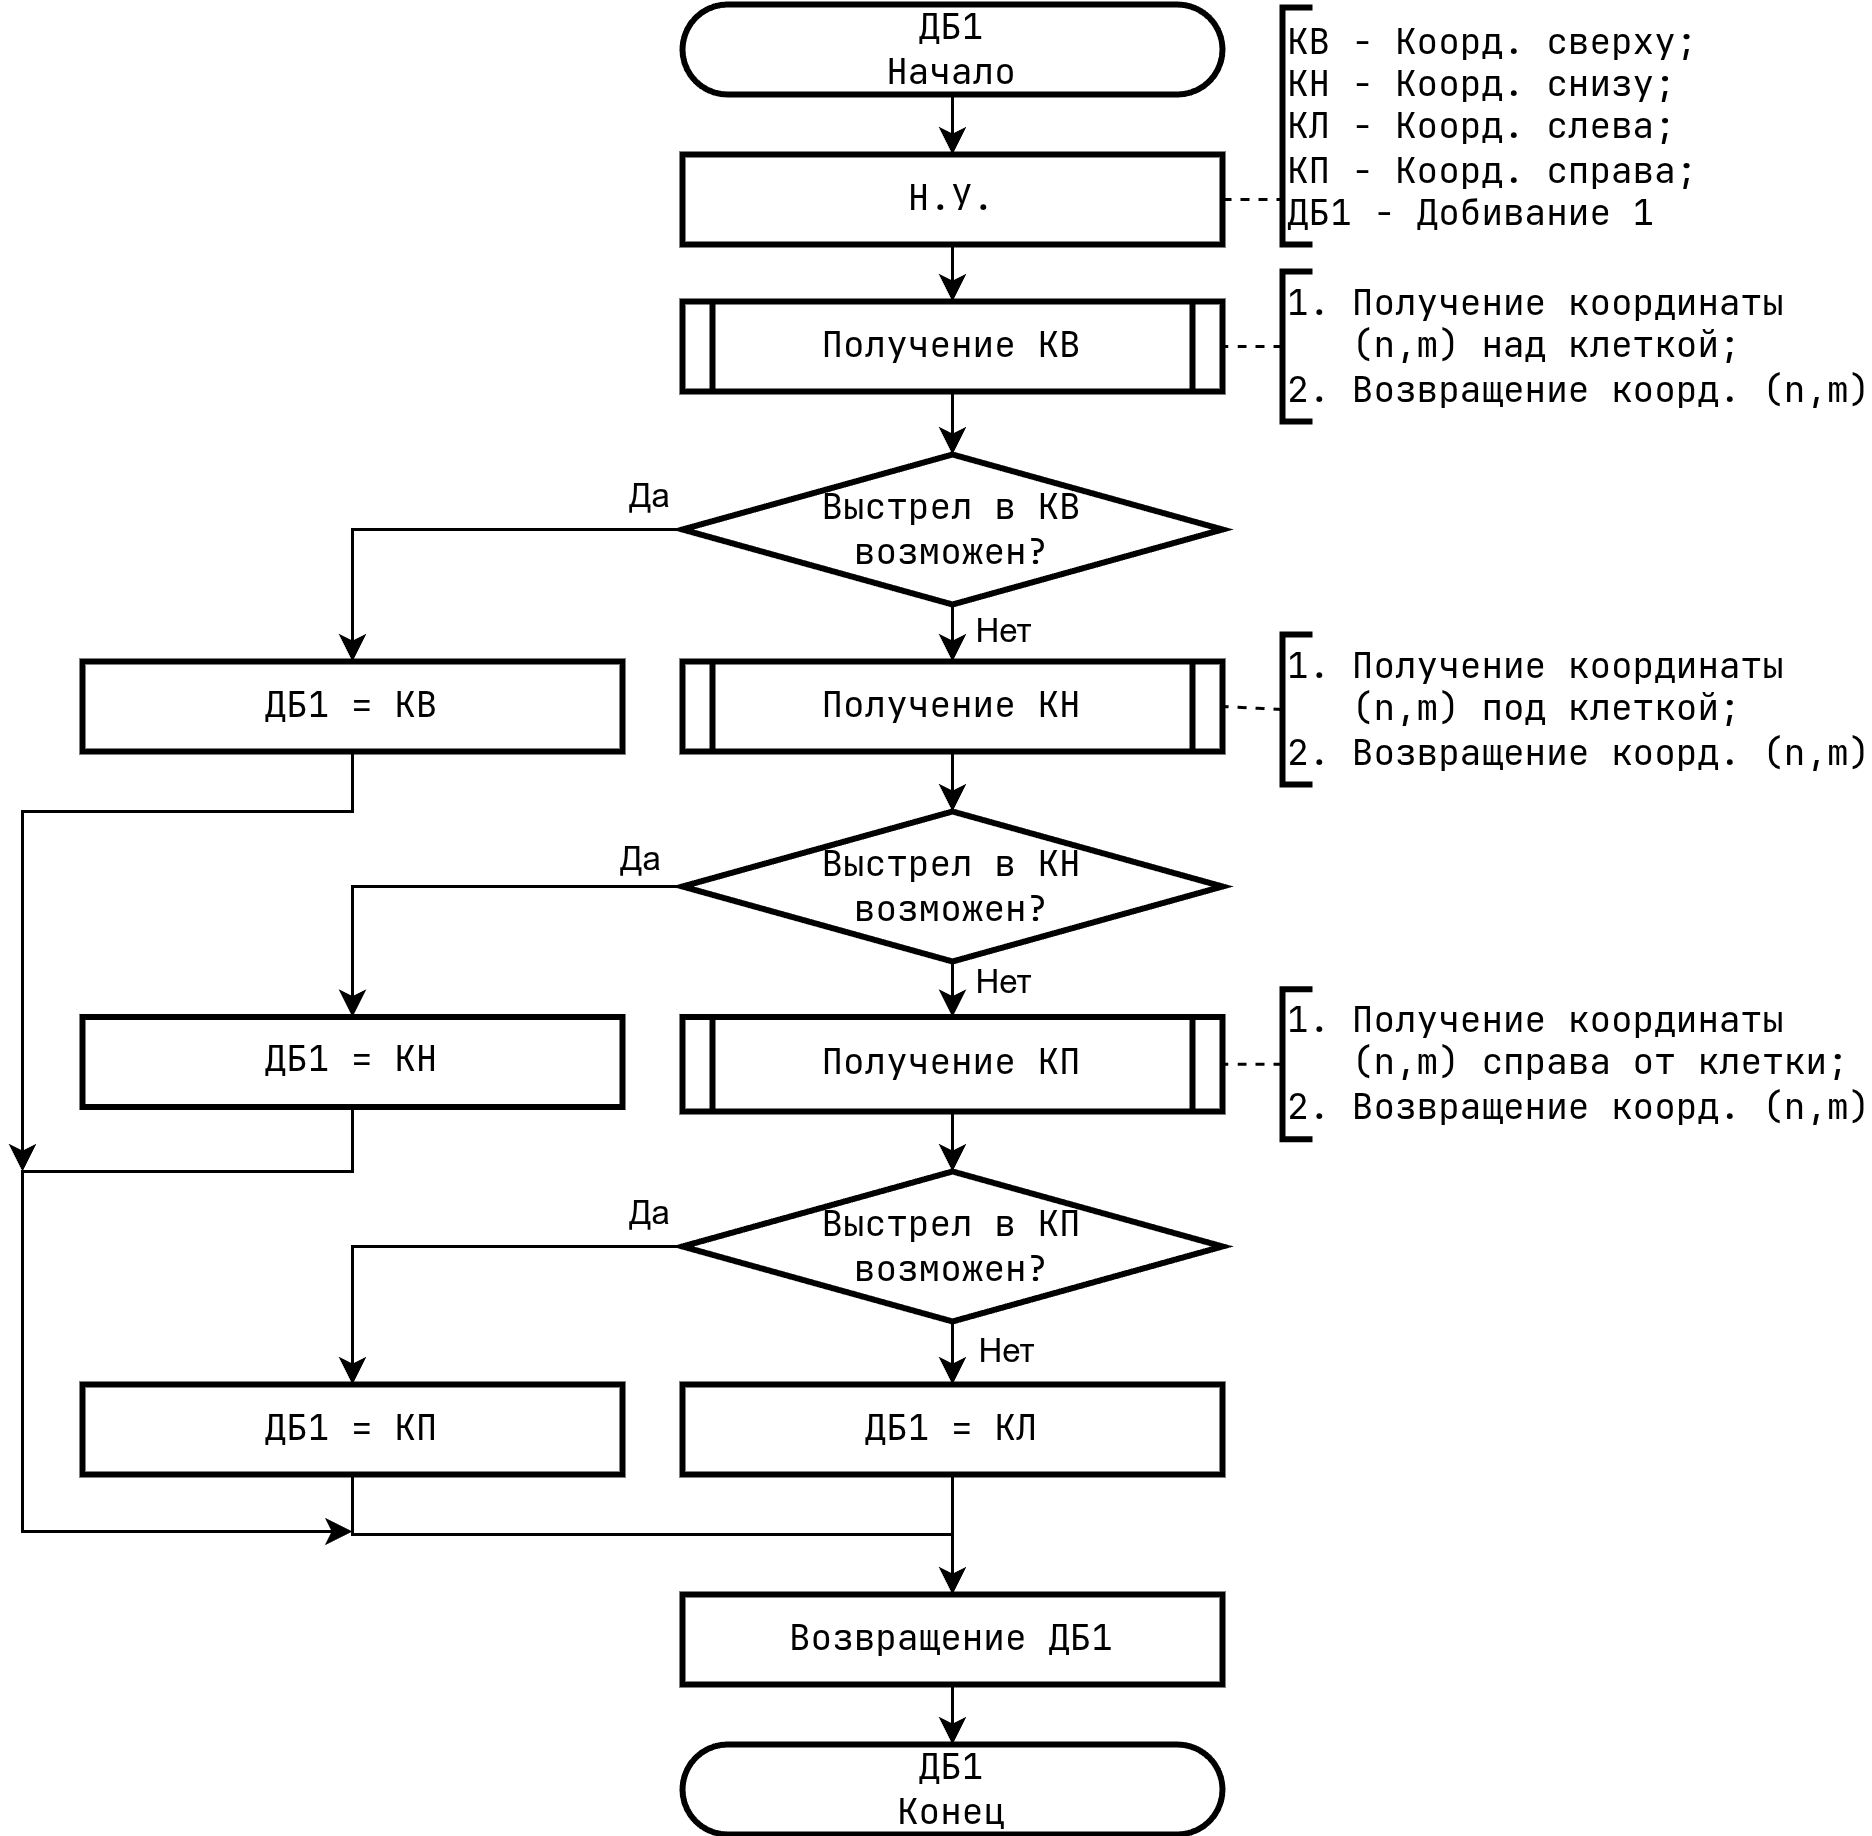

The diagram above was exported from draw.io. Its source (the exported page's mxGraphModel, read from the mxfile embedded in the PNG):
<mxGraphModel dx="2816" dy="1200" grid="1" gridSize="10" guides="1" tooltips="1" connect="1" arrows="1" fold="1" page="1" pageScale="1" pageWidth="827" pageHeight="1169" math="0" shadow="0">
  <root>
    <mxCell id="0" />
    <mxCell id="1" parent="0" />
    <mxCell id="2" edge="1" parent="1" source="3" style="edgeStyle=orthogonalEdgeStyle;rounded=0;orthogonalLoop=1;jettySize=auto;html=1;exitX=0.5;exitY=1;exitDx=0;exitDy=0;entryX=0.5;entryY=0;entryDx=0;entryDy=0;" target="6">
      <mxGeometry relative="1" as="geometry" />
    </mxCell>
    <mxCell id="3" parent="1" style="rounded=1;whiteSpace=wrap;html=1;arcSize=50;fontFamily=JetBrainsMono Nerd Font;fontStyle=0;fontSize=12;strokeWidth=2;" value="ДБ1&lt;br&gt;Начало" vertex="1">
      <mxGeometry height="30" width="180" x="1420" y="11" as="geometry" />
    </mxCell>
    <mxCell id="4" parent="1" style="rounded=1;whiteSpace=wrap;html=1;arcSize=50;fontFamily=JetBrainsMono Nerd Font;fontStyle=0;fontSize=12;strokeWidth=2;" value="ДБ1&lt;br&gt;Конец" vertex="1">
      <mxGeometry height="30" width="180" x="1420" y="591" as="geometry" />
    </mxCell>
    <mxCell id="5" edge="1" parent="1" source="6" style="edgeStyle=orthogonalEdgeStyle;rounded=0;orthogonalLoop=1;jettySize=auto;html=1;exitX=0.5;exitY=1;exitDx=0;exitDy=0;entryX=0.5;entryY=0;entryDx=0;entryDy=0;" target="7">
      <mxGeometry relative="1" as="geometry" />
    </mxCell>
    <mxCell id="6" parent="1" style="rounded=0;whiteSpace=wrap;html=1;strokeWidth=2;fontFamily=JetBrainsMono Nerd Font;fontSize=12;" value="Н.У." vertex="1">
      <mxGeometry height="30" width="180" x="1420" y="61" as="geometry" />
    </mxCell>
    <mxCell id="7" parent="1" style="shape=process;whiteSpace=wrap;html=1;backgroundOutline=1;strokeWidth=2;size=0.05555555555555555;fontSize=12;fontFamily=JetBrainsMono Nerd Font;" value="Получение КВ" vertex="1">
      <mxGeometry height="30" width="180" x="1420" y="110" as="geometry" />
    </mxCell>
    <mxCell id="8" edge="1" parent="1" source="12" style="edgeStyle=orthogonalEdgeStyle;rounded=0;orthogonalLoop=1;jettySize=auto;html=1;exitX=0.5;exitY=1;exitDx=0;exitDy=0;exitPerimeter=0;entryX=0.5;entryY=0;entryDx=0;entryDy=0;" target="16">
      <mxGeometry relative="1" as="geometry" />
    </mxCell>
    <mxCell id="9" connectable="0" parent="8" style="edgeLabel;html=1;align=center;verticalAlign=middle;resizable=0;points=[];" value="Нет" vertex="1">
      <mxGeometry relative="1" x="0.1565" as="geometry">
        <mxPoint x="16" y="-3" as="offset" />
      </mxGeometry>
    </mxCell>
    <mxCell id="10" edge="1" parent="1" source="12" style="edgeStyle=orthogonalEdgeStyle;rounded=0;orthogonalLoop=1;jettySize=auto;html=1;exitX=0;exitY=0.5;exitDx=0;exitDy=0;exitPerimeter=0;entryX=0.5;entryY=0;entryDx=0;entryDy=0;" target="35">
      <mxGeometry relative="1" as="geometry" />
    </mxCell>
    <mxCell id="11" connectable="0" parent="10" style="edgeLabel;html=1;align=center;verticalAlign=middle;resizable=0;points=[];" value="Да" vertex="1">
      <mxGeometry relative="1" x="-0.784" y="-1" as="geometry">
        <mxPoint x="5" y="-11" as="offset" />
      </mxGeometry>
    </mxCell>
    <mxCell id="12" parent="1" style="strokeWidth=2;html=1;shape=mxgraph.flowchart.decision;whiteSpace=wrap;fontFamily=JetBrainsMono Nerd Font;fontSize=12;" value="Выстрел в КВ&lt;br&gt;возможен?" vertex="1">
      <mxGeometry height="50" width="180" x="1420" y="161" as="geometry" />
    </mxCell>
    <mxCell id="13" parent="1" style="strokeWidth=2;html=1;shape=mxgraph.flowchart.annotation_1;align=left;pointerEvents=1;fontFamily=JetBrainsMono Nerd Font;" value="КВ - Коорд. сверху;&lt;br&gt;КН - Коорд. снизу;&lt;br&gt;КЛ - Коорд. слева;&lt;br&gt;КП - Коорд. справа;&lt;br&gt;ДБ1 - Добивание 1" vertex="1">
      <mxGeometry height="79" width="10" x="1620" y="12" as="geometry" />
    </mxCell>
    <mxCell id="14" edge="1" parent="1" source="6" style="edgeStyle=orthogonalEdgeStyle;rounded=0;orthogonalLoop=1;jettySize=auto;html=1;exitX=1;exitY=0.5;exitDx=0;exitDy=0;entryX=0;entryY=0.5;entryDx=0;entryDy=0;entryPerimeter=0;dashed=1;endArrow=none;endFill=0;" target="13">
      <mxGeometry relative="1" as="geometry" />
    </mxCell>
    <mxCell id="15" edge="1" parent="1" source="7" style="edgeStyle=orthogonalEdgeStyle;rounded=0;orthogonalLoop=1;jettySize=auto;html=1;exitX=0.5;exitY=1;exitDx=0;exitDy=0;entryX=0.5;entryY=0;entryDx=0;entryDy=0;entryPerimeter=0;" target="12">
      <mxGeometry relative="1" as="geometry" />
    </mxCell>
    <mxCell id="16" parent="1" style="shape=process;whiteSpace=wrap;html=1;backgroundOutline=1;strokeWidth=2;size=0.05555555555555555;fontSize=12;fontFamily=JetBrainsMono Nerd Font;" value="Получение КН" vertex="1">
      <mxGeometry height="30" width="180" x="1420" y="230" as="geometry" />
    </mxCell>
    <mxCell id="17" edge="1" parent="1" source="21" style="edgeStyle=orthogonalEdgeStyle;rounded=0;orthogonalLoop=1;jettySize=auto;html=1;exitX=0.5;exitY=1;exitDx=0;exitDy=0;exitPerimeter=0;entryX=0.5;entryY=0;entryDx=0;entryDy=0;" target="23">
      <mxGeometry relative="1" as="geometry" />
    </mxCell>
    <mxCell id="18" connectable="0" parent="17" style="edgeLabel;html=1;align=center;verticalAlign=middle;resizable=0;points=[];" value="Нет" vertex="1">
      <mxGeometry relative="1" x="-0.1581" as="geometry">
        <mxPoint x="16" y="-1" as="offset" />
      </mxGeometry>
    </mxCell>
    <mxCell id="19" edge="1" parent="1" source="21" style="edgeStyle=orthogonalEdgeStyle;rounded=0;orthogonalLoop=1;jettySize=auto;html=1;exitX=0;exitY=0.5;exitDx=0;exitDy=0;exitPerimeter=0;entryX=0.5;entryY=0;entryDx=0;entryDy=0;" target="37">
      <mxGeometry relative="1" as="geometry" />
    </mxCell>
    <mxCell id="20" connectable="0" parent="19" style="edgeLabel;html=1;align=center;verticalAlign=middle;resizable=0;points=[];" value="Да" vertex="1">
      <mxGeometry relative="1" x="-0.8148" y="-2" as="geometry">
        <mxPoint y="-8" as="offset" />
      </mxGeometry>
    </mxCell>
    <mxCell id="21" parent="1" style="strokeWidth=2;html=1;shape=mxgraph.flowchart.decision;whiteSpace=wrap;fontFamily=JetBrainsMono Nerd Font;fontSize=12;" value="Выстрел в КН&lt;br&gt;возможен?" vertex="1">
      <mxGeometry height="50" width="180" x="1420" y="280" as="geometry" />
    </mxCell>
    <mxCell id="22" edge="1" parent="1" source="16" style="edgeStyle=orthogonalEdgeStyle;rounded=0;orthogonalLoop=1;jettySize=auto;html=1;exitX=0.5;exitY=1;exitDx=0;exitDy=0;entryX=0.5;entryY=0;entryDx=0;entryDy=0;entryPerimeter=0;" target="21">
      <mxGeometry relative="1" as="geometry" />
    </mxCell>
    <mxCell id="23" parent="1" style="shape=process;whiteSpace=wrap;html=1;backgroundOutline=1;strokeWidth=2;size=0.05555555555555555;fontSize=12;fontFamily=JetBrainsMono Nerd Font;" value="Получение КП" vertex="1">
      <mxGeometry height="31.5" width="180" x="1420" y="348.5" as="geometry" />
    </mxCell>
    <mxCell id="24" edge="1" parent="1" source="28" style="edgeStyle=orthogonalEdgeStyle;rounded=0;orthogonalLoop=1;jettySize=auto;html=1;exitX=0.5;exitY=1;exitDx=0;exitDy=0;exitPerimeter=0;entryX=0.5;entryY=0;entryDx=0;entryDy=0;" target="31">
      <mxGeometry relative="1" as="geometry" />
    </mxCell>
    <mxCell id="25" connectable="0" parent="24" style="edgeLabel;html=1;align=center;verticalAlign=middle;resizable=0;points=[];" value="Нет" vertex="1">
      <mxGeometry relative="1" x="-0.5004" y="-2" as="geometry">
        <mxPoint x="19" y="4" as="offset" />
      </mxGeometry>
    </mxCell>
    <mxCell id="26" edge="1" parent="1" source="28" style="edgeStyle=orthogonalEdgeStyle;rounded=0;orthogonalLoop=1;jettySize=auto;html=1;exitX=0;exitY=0.5;exitDx=0;exitDy=0;exitPerimeter=0;entryX=0.5;entryY=0;entryDx=0;entryDy=0;" target="39">
      <mxGeometry relative="1" as="geometry" />
    </mxCell>
    <mxCell id="27" connectable="0" parent="26" style="edgeLabel;html=1;align=center;verticalAlign=middle;resizable=0;points=[];" value="Да" vertex="1">
      <mxGeometry relative="1" x="-0.8548" y="1" as="geometry">
        <mxPoint y="-13" as="offset" />
      </mxGeometry>
    </mxCell>
    <mxCell id="28" parent="1" style="strokeWidth=2;html=1;shape=mxgraph.flowchart.decision;whiteSpace=wrap;fontFamily=JetBrainsMono Nerd Font;fontSize=12;" value="Выстрел в КП&lt;br&gt;возможен?" vertex="1">
      <mxGeometry height="50" width="180" x="1420" y="399.9948484848485" as="geometry" />
    </mxCell>
    <mxCell id="29" edge="1" parent="1" source="23" style="edgeStyle=orthogonalEdgeStyle;rounded=0;orthogonalLoop=1;jettySize=auto;html=1;exitX=0.5;exitY=1;exitDx=0;exitDy=0;entryX=0.5;entryY=0;entryDx=0;entryDy=0;entryPerimeter=0;" target="28">
      <mxGeometry relative="1" as="geometry" />
    </mxCell>
    <mxCell id="30" edge="1" parent="1" source="31" style="edgeStyle=orthogonalEdgeStyle;rounded=0;orthogonalLoop=1;jettySize=auto;html=1;exitX=0.5;exitY=1;exitDx=0;exitDy=0;entryX=0.5;entryY=0;entryDx=0;entryDy=0;" target="33">
      <mxGeometry relative="1" as="geometry" />
    </mxCell>
    <mxCell id="31" parent="1" style="rounded=0;whiteSpace=wrap;html=1;strokeWidth=2;fontFamily=JetBrainsMono Nerd Font;fontSize=12;" value="ДБ1 = КЛ" vertex="1">
      <mxGeometry height="30" width="180" x="1420" y="471" as="geometry" />
    </mxCell>
    <mxCell id="32" edge="1" parent="1" source="33" style="edgeStyle=orthogonalEdgeStyle;rounded=0;orthogonalLoop=1;jettySize=auto;html=1;exitX=0.5;exitY=1;exitDx=0;exitDy=0;entryX=0.5;entryY=0;entryDx=0;entryDy=0;" target="4">
      <mxGeometry relative="1" as="geometry" />
    </mxCell>
    <mxCell id="33" parent="1" style="rounded=0;whiteSpace=wrap;html=1;strokeWidth=2;fontFamily=JetBrainsMono Nerd Font;fontSize=12;" value="Возвращение ДБ1" vertex="1">
      <mxGeometry height="30" width="180" x="1420" y="541" as="geometry" />
    </mxCell>
    <mxCell id="34" edge="1" parent="1" source="35" style="edgeStyle=orthogonalEdgeStyle;rounded=0;orthogonalLoop=1;jettySize=auto;html=1;exitX=0.5;exitY=1;exitDx=0;exitDy=0;">
      <mxGeometry relative="1" as="geometry">
        <Array as="points">
          <mxPoint x="1310" y="280" />
          <mxPoint x="1200" y="280" />
        </Array>
        <mxPoint x="1200" y="400" as="targetPoint" />
      </mxGeometry>
    </mxCell>
    <mxCell id="35" parent="1" style="rounded=0;whiteSpace=wrap;html=1;strokeWidth=2;fontFamily=JetBrainsMono Nerd Font;fontSize=12;" value="ДБ1 = КВ" vertex="1">
      <mxGeometry height="30" width="180" x="1220" y="230" as="geometry" />
    </mxCell>
    <mxCell id="36" edge="1" parent="1" source="37" style="edgeStyle=orthogonalEdgeStyle;rounded=0;orthogonalLoop=1;jettySize=auto;html=1;exitX=0.5;exitY=1;exitDx=0;exitDy=0;">
      <mxGeometry relative="1" as="geometry">
        <Array as="points">
          <mxPoint x="1310" y="400" />
          <mxPoint x="1200" y="400" />
          <mxPoint x="1200" y="520" />
        </Array>
        <mxPoint x="1310" y="520" as="targetPoint" />
      </mxGeometry>
    </mxCell>
    <mxCell id="37" parent="1" style="rounded=0;whiteSpace=wrap;html=1;strokeWidth=2;fontFamily=JetBrainsMono Nerd Font;fontSize=12;" value="ДБ1 = КН" vertex="1">
      <mxGeometry height="30" width="180" x="1220" y="348.5" as="geometry" />
    </mxCell>
    <mxCell id="38" edge="1" parent="1" source="39" style="edgeStyle=orthogonalEdgeStyle;rounded=0;orthogonalLoop=1;jettySize=auto;html=1;exitX=0.5;exitY=1;exitDx=0;exitDy=0;entryX=0.5;entryY=0;entryDx=0;entryDy=0;" target="33">
      <mxGeometry relative="1" as="geometry">
        <Array as="points">
          <mxPoint x="1310" y="521" />
          <mxPoint x="1510" y="521" />
        </Array>
      </mxGeometry>
    </mxCell>
    <mxCell id="39" parent="1" style="rounded=0;whiteSpace=wrap;html=1;strokeWidth=2;fontFamily=JetBrainsMono Nerd Font;fontSize=12;" value="ДБ1 = КП" vertex="1">
      <mxGeometry height="30" width="180" x="1220" y="471" as="geometry" />
    </mxCell>
    <mxCell id="40" edge="1" parent="1" source="41" style="rounded=0;orthogonalLoop=1;jettySize=auto;html=1;exitX=0;exitY=0.5;exitDx=0;exitDy=0;exitPerimeter=0;entryX=1;entryY=0.5;entryDx=0;entryDy=0;dashed=1;endArrow=none;endFill=0;" target="7">
      <mxGeometry relative="1" as="geometry" />
    </mxCell>
    <mxCell id="41" parent="1" style="strokeWidth=2;html=1;shape=mxgraph.flowchart.annotation_1;align=left;pointerEvents=1;fontFamily=JetBrainsMono Nerd Font;" value="1. Получение координаты &lt;br&gt;&amp;nbsp; &amp;nbsp;(n,m) над клеткой;&lt;br&gt;2. Возвращение коорд. (n,m)" vertex="1">
      <mxGeometry height="50" width="10" x="1620" y="100" as="geometry" />
    </mxCell>
    <mxCell id="42" edge="1" parent="1" source="43" style="rounded=0;orthogonalLoop=1;jettySize=auto;html=1;exitX=0;exitY=0.5;exitDx=0;exitDy=0;exitPerimeter=0;entryX=1;entryY=0.5;entryDx=0;entryDy=0;dashed=1;endArrow=none;endFill=0;" target="16">
      <mxGeometry relative="1" as="geometry">
        <mxPoint x="1620" y="285" as="targetPoint" />
      </mxGeometry>
    </mxCell>
    <mxCell id="43" parent="1" style="strokeWidth=2;html=1;shape=mxgraph.flowchart.annotation_1;align=left;pointerEvents=1;fontFamily=JetBrainsMono Nerd Font;" value="1. Получение координаты &lt;br&gt;&amp;nbsp; &amp;nbsp;(n,m) под клеткой;&lt;br&gt;2. Возвращение коорд. (n,m)" vertex="1">
      <mxGeometry height="50" width="10" x="1620" y="221" as="geometry" />
    </mxCell>
    <mxCell id="44" edge="1" parent="1" source="45" style="rounded=0;orthogonalLoop=1;jettySize=auto;html=1;exitX=0;exitY=0.5;exitDx=0;exitDy=0;exitPerimeter=0;entryX=1;entryY=0.5;entryDx=0;entryDy=0;dashed=1;endArrow=none;endFill=0;" target="23">
      <mxGeometry relative="1" as="geometry">
        <mxPoint x="1610" y="437.5" as="targetPoint" />
      </mxGeometry>
    </mxCell>
    <mxCell id="45" parent="1" style="strokeWidth=2;html=1;shape=mxgraph.flowchart.annotation_1;align=left;pointerEvents=1;fontFamily=JetBrainsMono Nerd Font;" value="1. Получение координаты &lt;br&gt;&amp;nbsp; &amp;nbsp;(n,m) справа от клетки;&lt;br&gt;2. Возвращение коорд. (n,m)" vertex="1">
      <mxGeometry height="50" width="10" x="1620" y="339.25" as="geometry" />
    </mxCell>
  </root>
</mxGraphModel>